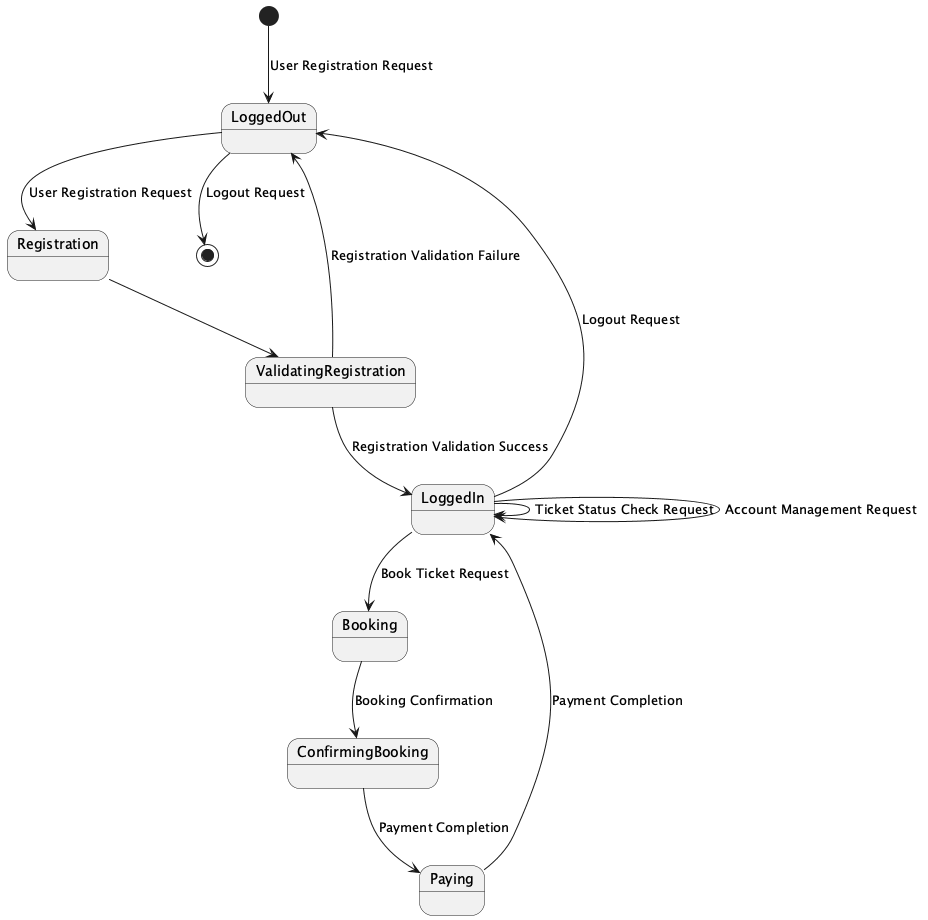

The diagram above was rendered by PlantUML. Its source (embedded in the PNG):
@startuml
[*] --> LoggedOut : User Registration Request
LoggedOut --> Registration : User Registration Request
Registration --> ValidatingRegistration
ValidatingRegistration --> LoggedOut : Registration Validation Failure
ValidatingRegistration --> LoggedIn : Registration Validation Success
LoggedIn --> Booking : Book Ticket Request
Booking --> ConfirmingBooking : Booking Confirmation
ConfirmingBooking --> Paying : Payment Completion
Paying --> LoggedIn : Payment Completion
LoggedIn --> LoggedIn : Ticket Status Check Request
LoggedIn --> LoggedIn : Account Management Request
LoggedIn --> LoggedOut : Logout Request
LoggedOut --> [*] : Logout Request
@enduml